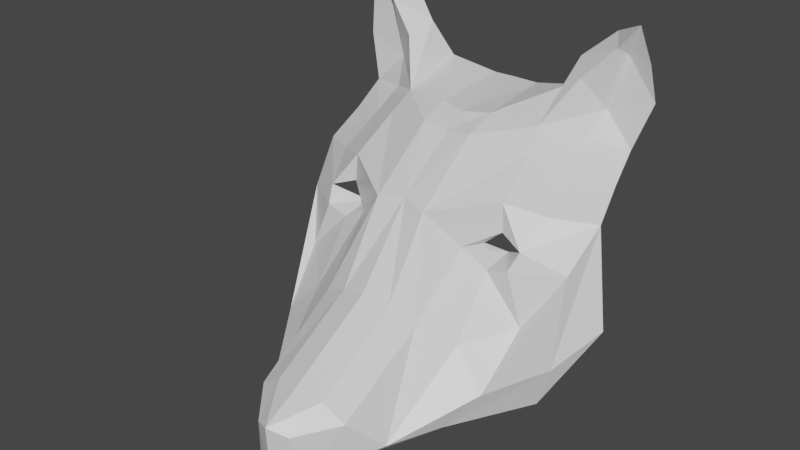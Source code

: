 # Source: animal-2.blend  (saved by Blender 2.81.16; exported with 4.5.12 LTS)
import bpy
from mathutils import Matrix  # noqa: F401  (used for matrix-valued properties, if any)

bpy.ops.wm.read_factory_settings(use_empty=True)
scene = bpy.context.scene
scene.name = 'Scene'

# ---- collections
col_collection = bpy.data.collections.new('Collection'); scene.collection.children.link(col_collection)

# ---- materials (node trees are filled in below, after node groups)
mat_material = bpy.data.materials.new('Material')
mat_material.alpha_threshold = 0.0
mat_material.use_transparent_shadow = False
mat_material.line_color = (0.0, 0.0, 0.0, 1.0)

# ---- material node trees
mat_material.use_nodes = True; mat_material.node_tree.nodes.clear()
_N = mat_material.node_tree.nodes; _L = mat_material.node_tree.links
n0 = _N.new('ShaderNodeOutputMaterial'); n0.name = 'Material Output'; n0.location = (300, 300)
n1 = _N.new('ShaderNodeBsdfPrincipled'); n1.name = 'Principled BSDF'; n1.location = (10, 300)
n1.distribution = 'GGX'
n1.subsurface_method = 'BURLEY'
n1.inputs[2].default_value = 0.4
n1.inputs[3].default_value = 1.45
n1.inputs[27].default_value = (0.0, 0.0, 0.0, 1.0)
n1.inputs[28].default_value = 1.0
_L.new(n1.outputs[0], n0.inputs[0])
n0.is_active_output = True

# ---- world
world_world = bpy.data.worlds.new('World'); scene.world = world_world
world_world.use_nodes = True; world_world.node_tree.nodes.clear()
_N = world_world.node_tree.nodes; _L = world_world.node_tree.links
n0 = _N.new('ShaderNodeOutputWorld'); n0.name = 'World Output'; n0.location = (300, 300)
n1 = _N.new('ShaderNodeBackground'); n1.name = 'Background'; n1.location = (10, 300)
n1.inputs[0].default_value = (0.05088, 0.05088, 0.05088, 1.0)
_L.new(n1.outputs[0], n0.inputs[0])
n0.is_active_output = True
world_world.color = (0.05088, 0.05088, 0.05088)
world_world.use_sun_shadow = False
world_world.sun_shadow_jitter_overblur = 0.0

# ---- meshes
me_head = bpy.data.meshes.new('Head')
me_head.from_pydata([(-0.3546, -0.465, -0.09768), (-0.6656, -2.206, -1.012), (-0.7047, -0.9936, -0.2683), (-0.7763, -0.2063, 0.5224), (-0.3534, 0.4827, 1.65), (-0.3546, -0.4198, 0.935), (-0.354, -2.604, -1.686), (-2.117, 1.572, 2.635), (-0.3546, -1.065, -0.09768), (-0.2489, -2.701, -1.109), (-0.3558, -2.245, -0.8146), (-1.168, 0.08237, 0.7314), (-1.145, 0.09804, 1.104), (-1.085, 0.7159, 1.514), (-1.131, -0.7173, -0.4743), (-1.131, -0.1702, 0.3164), (-1.678, -0.2082, -0.2636), (-1.429, -0.171, 0.3982), (-2.014, 0.2186, 0.3682), (-1.495, -0.02208, 0.6168), (-0.8727, 0.1393, 0.475), (-1.127, 0.2851, 0.3757), (-1.623, 0.382, 0.9595), (-2.132, 0.694, 0.9031), (-1.545, 0.9558, 1.345), (-2.044, 1.139, 1.235), (-0.944, -1.809, -1.412), (-1.576, -0.8155, -0.945), (-2.017, -0.01884, -0.8235), (-0.3565, 0.8892, 1.809), (-1.479, 1.325, 1.623), (-0.9967, 0.9986, 1.764), (-1.998, 1.52, 1.549), (-1.597, 1.578, 1.965), (-2.195, 1.63, 2.162), (-1.323, 1.356, 2.357), (-1.776, 1.657, 2.667), (-1.718, 1.485, 2.774), (-0.3291, 1.971, 1.898), (-0.9089, 1.802, 2.06), (-1.15, 1.635, 2.53), (-1.532, 1.803, 2.876), (-1.974, 1.501, 3.096), (-1.094, -1.113, -1.516), (-1.275, -1.153, -1.36), (-1.867, -0.03574, -1.367), (-2.389, 0.5181, -0.3772), (5.215e-08, -1.114, 5.96e-08), (5.215e-08, -0.3221, 1.0), (-1.267e-07, -2.78, -1.8), (-1.267e-07, -2.826, -1.011), (5.215e-08, 0.4938, 1.612), (-1.267e-07, -2.282, -0.7169), (1.118e-07, 0.7958, 1.771), (1.118e-07, 1.986, 1.895)], [(8, 0)], [(1, 6, 9), (5, 3, 2, 8), (1, 10, 8, 2), (13, 12, 5, 4), (9, 6, 49, 50), (10, 9, 50, 52), (8, 10, 52, 47), (48, 5, 8, 47), (1, 9, 10), (48, 51, 4, 5), (3, 15, 14, 2), (15, 17, 16, 14), (17, 19, 18, 16), (3, 20, 21, 15), (20, 3, 11), (23, 18, 19, 22), (24, 22, 12, 13), (12, 22, 19, 11), (2, 14, 26, 1), (51, 53, 29, 4), (45, 43, 44), (26, 6, 1), (24, 25, 23, 22), (11, 3, 5, 12), (17, 15, 21, 19), (27, 26, 14, 16), (33, 30, 31), (31, 13, 4, 29), (42, 36, 37), (31, 30, 24, 13), (32, 25, 24, 30), (30, 33, 32), (33, 34, 32), (35, 33, 31), (29, 38, 39, 31), (34, 33, 36, 7), (37, 36, 33, 35), (40, 35, 31, 39), (42, 37, 41), (44, 43, 6, 26), (37, 35, 40, 41), (36, 42, 7), (38, 29, 53, 54), (28, 46, 45), (28, 45, 44, 27), (18, 28, 27, 16), (26, 27, 44), (23, 46, 28, 18)])
_uv = me_head.uv_layers.new(name='UVMap')
_uv.uv.foreach_set('vector', [0.0, 0.0, 0.0, 0.0, 0.0, 0.0, 0.0, 0.0, 0.0, 0.0, 0.0, 0.0, 0.0, 0.0, 0.0, 0.0, 0.0, 0.0, 0.0, 0.0, 0.0, 0.0, 0.0, 0.0, 0.0, 0.0, 0.0, 0.0, 0.0, 0.0, 0.0, 0.0, 0.0, 0.0, 0.0, 0.0, 0.0, 0.0, 0.0, 0.0, 0.0, 0.0, 0.0, 0.0, 0.0, 0.0, 0.0, 0.0, 0.0, 0.0, 0.0, 0.0, 0.0, 0.0, 0.0, 0.0, 0.0, 0.0, 0.0, 0.0, 0.0, 0.0, 0.0, 0.0, 0.0, 0.0, 0.0, 0.0, 0.0, 0.0, 0.0, 0.0, 0.0, 0.0, 0.0, 0.0, 0.0, 0.0, 0.0, 0.0, 0.0, 0.0, 0.0, 0.0, 0.0, 0.0, 0.0, 0.0, 0.0, 0.0, 0.0, 0.0, 0.0, 0.0, 0.0, 0.0, 0.0, 0.0, 0.0, 0.0, 0.0, 0.0, 0.0, 0.0, 0.0, 0.0, 0.0, 0.0, 0.0, 0.0, 0.0, 0.0, 0.0, 0.0, 0.0, 0.0, 0.0, 0.0, 0.0, 0.0, 0.0, 0.0, 0.0, 0.0, 0.0, 0.0, 0.0, 0.0, 0.0, 0.0, 0.0, 0.0, 0.0, 0.0, 0.0, 0.0, 0.0, 0.0, 0.0, 0.0, 0.0, 0.0, 0.0, 0.0, 0.0, 0.0, 0.0, 0.0, 0.0, 0.0, 0.0, 0.0, 0.0, 0.0, 0.0, 0.0, 0.0, 0.0, 0.0, 0.0, 0.0, 0.0, 0.0, 0.0, 0.0, 0.0, 0.0, 0.0, 0.0, 0.0, 0.0, 0.0, 0.0, 0.0, 0.0, 0.0, 0.0, 0.0, 0.0, 0.0, 0.0, 0.0, 0.0, 0.0, 0.0, 0.0, 0.0, 0.0, 0.0, 0.0, 0.0, 0.0, 0.0, 0.0, 0.0, 0.0, 0.0, 0.0, 0.0, 0.0, 0.0, 0.0, 0.0, 0.0, 0.0, 0.0, 0.0, 0.0, 0.0, 0.0, 0.0, 0.0, 0.0, 0.0, 0.0, 0.0, 0.0, 0.0, 0.0, 0.0, 0.0, 0.0, 0.0, 0.0, 0.0, 0.0, 0.0, 0.0, 0.0, 0.0, 0.0, 0.0, 0.0, 0.0, 0.0, 0.0, 0.0, 0.0, 0.0, 0.0, 0.0, 0.0, 0.0, 0.0, 0.0, 0.0, 0.0, 0.0, 0.0, 0.0, 0.0, 0.0, 0.0, 0.0, 0.0, 0.0, 0.0, 0.0, 0.0, 0.0, 0.0, 0.0, 0.0, 0.0, 0.0, 0.0, 0.0, 0.0, 0.0, 0.0, 0.0, 0.0, 0.0, 0.0, 0.0, 0.0, 0.0, 0.0, 0.0, 0.0, 0.0, 0.0, 0.0, 0.0, 0.0, 0.0, 0.0, 0.0, 0.0, 0.0, 0.0, 0.0, 0.0, 0.0, 0.0, 0.0, 0.0, 0.0, 0.0, 0.0, 0.0, 0.0, 0.0, 0.0, 0.0, 0.0, 0.0, 0.0, 0.0, 0.0, 0.0, 0.0, 0.0, 0.0, 0.0, 0.0, 0.0, 0.0, 0.0, 0.0, 0.0, 0.0, 0.0, 0.0, 0.0, 0.0, 0.0, 0.0, 0.0, 0.0, 0.0, 0.0, 0.0, 0.0, 0.0, 0.0, 0.0, 0.0, 0.0, 0.0, 0.0, 0.0, 0.0, 0.0, 0.0, 0.0, 0.0, 0.0, 0.0, 0.0, 0.0, 0.0, 0.0, 0.0, 0.0, 0.0])
me_head.materials.append(mat_material)
me_head.use_remesh_preserve_volume = False
me_head.use_remesh_preserve_attributes = False
me_head.use_mirror_vertex_groups = False
me_head.update()

# ---- objects
ob_head = bpy.data.objects.new('Head', me_head)

# ---- transforms, parenting, visibility, modifiers, constraints
ob_head.location = (0.0, 0.0, 0.0)
ob_head.lock_rotations_4d = False
ob_head.empty_display_type = 'ARROWS'
ob_head.lineart.crease_threshold = 0.0
_m = ob_head.modifiers.new('Mirror', 'MIRROR')

# ---- collection membership
col_collection.objects.link(ob_head)

# ---- scene / render settings (as saved in the file)
scene.frame_start = 1; scene.frame_end = 250; scene.frame_set(160)
scene.render.engine = 'BLENDER_EEVEE_NEXT'
scene.cycles.use_denoising = False
scene.cycles.samples = 128
scene.cycles.sampling_pattern = 'TABULATED_SOBOL'
scene.cycles.use_adaptive_sampling = False
scene.cycles.use_light_tree = False
scene.view_settings.view_transform = 'Filmic'
bpy.context.view_layer.update()

# ---- added for rendering (the .blend has no active camera and no usable light): camera, sun
cam_auto = bpy.data.cameras.new('AutoCamera')
cam_auto.lens = 50.0
cam_auto.sensor_width = 36.0
cam_auto.clip_end = 1000.0
ob_auto_camera = bpy.data.objects.new('AutoCamera', cam_auto)
scene.collection.objects.link(ob_auto_camera)
ob_auto_camera.location = (7.73863, -9.7066, 6.83931)
ob_auto_camera.rotation_euler = (1.09748, -7.21219e-08, 0.694738)
scene.camera = ob_auto_camera
light_auto_sun = bpy.data.lights.new('AutoSun', 'SUN')
light_auto_sun.energy = 3.0
light_auto_sun.angle = 0.0523599
ob_auto_sun = bpy.data.objects.new('AutoSun', light_auto_sun)
scene.collection.objects.link(ob_auto_sun)
ob_auto_sun.rotation_euler = (0.872665, 0.174533, 0.523599)
bpy.context.view_layer.update()
